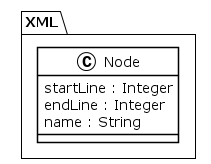

The diagram above was rendered by PlantUML. Its source (embedded in the PNG):
@startuml
!theme plain
package XML {
class Node {
	 startLine : Integer
	 endLine : Integer
	 name : String
}
}
@enduml